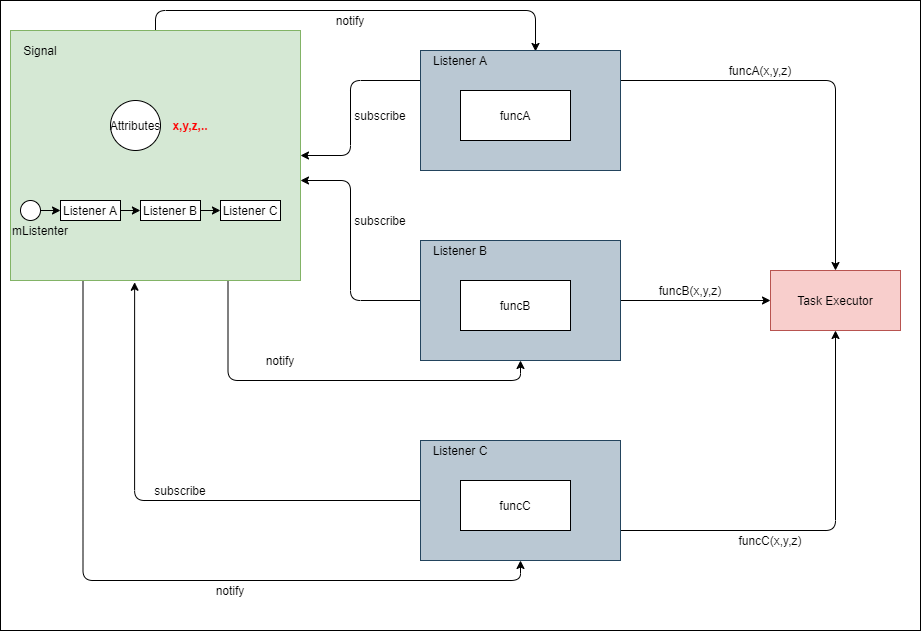

The diagram above was exported from draw.io. Its source (the exported page's mxGraphModel, read from the mxfile embedded in the PNG):
<mxGraphModel dx="2062" dy="1182" grid="1" gridSize="10" guides="1" tooltips="1" connect="1" arrows="1" fold="1" page="1" pageScale="1" pageWidth="850" pageHeight="1100" math="0" shadow="0">
  <root>
    <mxCell id="0" />
    <mxCell id="1" parent="0" />
    <mxCell id="5e3XoLwkWxuQiOH9OnGi-19" style="edgeStyle=orthogonalEdgeStyle;rounded=1;orthogonalLoop=1;jettySize=auto;html=1;exitX=0.5;exitY=0;exitDx=0;exitDy=0;entryX=0.575;entryY=0.008;entryDx=0;entryDy=0;entryPerimeter=0;" edge="1" parent="1" source="5e3XoLwkWxuQiOH9OnGi-1" target="5e3XoLwkWxuQiOH9OnGi-2">
      <mxGeometry relative="1" as="geometry" />
    </mxCell>
    <mxCell id="5e3XoLwkWxuQiOH9OnGi-21" style="edgeStyle=orthogonalEdgeStyle;rounded=1;orthogonalLoop=1;jettySize=auto;html=1;exitX=0.75;exitY=1;exitDx=0;exitDy=0;entryX=0.5;entryY=1;entryDx=0;entryDy=0;" edge="1" parent="1" source="5e3XoLwkWxuQiOH9OnGi-1" target="5e3XoLwkWxuQiOH9OnGi-7">
      <mxGeometry relative="1" as="geometry" />
    </mxCell>
    <mxCell id="5e3XoLwkWxuQiOH9OnGi-23" style="edgeStyle=orthogonalEdgeStyle;rounded=1;orthogonalLoop=1;jettySize=auto;html=1;exitX=0.25;exitY=1;exitDx=0;exitDy=0;entryX=0.5;entryY=1;entryDx=0;entryDy=0;" edge="1" parent="1" source="5e3XoLwkWxuQiOH9OnGi-1" target="5e3XoLwkWxuQiOH9OnGi-10">
      <mxGeometry relative="1" as="geometry" />
    </mxCell>
    <mxCell id="5e3XoLwkWxuQiOH9OnGi-1" value="" style="rounded=0;whiteSpace=wrap;html=1;fillColor=#d5e8d4;strokeColor=#82b366;" vertex="1" parent="1">
      <mxGeometry x="30" y="190" width="290" height="250" as="geometry" />
    </mxCell>
    <mxCell id="5e3XoLwkWxuQiOH9OnGi-13" style="edgeStyle=orthogonalEdgeStyle;rounded=1;orthogonalLoop=1;jettySize=auto;html=1;exitX=0;exitY=0.25;exitDx=0;exitDy=0;entryX=1;entryY=0.5;entryDx=0;entryDy=0;" edge="1" parent="1" source="5e3XoLwkWxuQiOH9OnGi-2" target="5e3XoLwkWxuQiOH9OnGi-1">
      <mxGeometry relative="1" as="geometry">
        <mxPoint x="330" y="240" as="targetPoint" />
        <Array as="points">
          <mxPoint x="370" y="240" />
          <mxPoint x="370" y="315" />
        </Array>
      </mxGeometry>
    </mxCell>
    <mxCell id="5e3XoLwkWxuQiOH9OnGi-44" style="edgeStyle=orthogonalEdgeStyle;rounded=1;orthogonalLoop=1;jettySize=auto;html=1;exitX=1;exitY=0.25;exitDx=0;exitDy=0;entryX=0.5;entryY=0;entryDx=0;entryDy=0;fillColor=#d5e8d4;" edge="1" parent="1" source="5e3XoLwkWxuQiOH9OnGi-2" target="5e3XoLwkWxuQiOH9OnGi-35">
      <mxGeometry relative="1" as="geometry" />
    </mxCell>
    <mxCell id="5e3XoLwkWxuQiOH9OnGi-2" value="" style="rounded=0;whiteSpace=wrap;html=1;fillColor=#bac8d3;strokeColor=#23445d;" vertex="1" parent="1">
      <mxGeometry x="440" y="210" width="200" height="120" as="geometry" />
    </mxCell>
    <mxCell id="5e3XoLwkWxuQiOH9OnGi-3" value="Listener A" style="text;html=1;strokeColor=none;fillColor=none;align=center;verticalAlign=middle;whiteSpace=wrap;rounded=0;" vertex="1" parent="1">
      <mxGeometry x="450" y="210" width="60" height="20" as="geometry" />
    </mxCell>
    <mxCell id="5e3XoLwkWxuQiOH9OnGi-4" value="funcA" style="rounded=0;whiteSpace=wrap;html=1;" vertex="1" parent="1">
      <mxGeometry x="480" y="250" width="110" height="50" as="geometry" />
    </mxCell>
    <mxCell id="5e3XoLwkWxuQiOH9OnGi-5" value="Signal" style="text;html=1;strokeColor=none;fillColor=none;align=center;verticalAlign=middle;whiteSpace=wrap;rounded=0;" vertex="1" parent="1">
      <mxGeometry x="40" y="200" width="40" height="20" as="geometry" />
    </mxCell>
    <mxCell id="5e3XoLwkWxuQiOH9OnGi-6" value="Attributes" style="ellipse;whiteSpace=wrap;html=1;aspect=fixed;" vertex="1" parent="1">
      <mxGeometry x="130" y="260" width="50" height="50" as="geometry" />
    </mxCell>
    <mxCell id="5e3XoLwkWxuQiOH9OnGi-15" style="edgeStyle=orthogonalEdgeStyle;rounded=1;orthogonalLoop=1;jettySize=auto;html=1;exitX=0;exitY=0.5;exitDx=0;exitDy=0;entryX=1;entryY=0.6;entryDx=0;entryDy=0;entryPerimeter=0;" edge="1" parent="1" source="5e3XoLwkWxuQiOH9OnGi-7" target="5e3XoLwkWxuQiOH9OnGi-1">
      <mxGeometry relative="1" as="geometry">
        <Array as="points">
          <mxPoint x="370" y="460" />
          <mxPoint x="370" y="340" />
        </Array>
      </mxGeometry>
    </mxCell>
    <mxCell id="5e3XoLwkWxuQiOH9OnGi-46" style="edgeStyle=orthogonalEdgeStyle;rounded=1;orthogonalLoop=1;jettySize=auto;html=1;exitX=1;exitY=0.5;exitDx=0;exitDy=0;entryX=0;entryY=0.5;entryDx=0;entryDy=0;fillColor=#d5e8d4;" edge="1" parent="1" source="5e3XoLwkWxuQiOH9OnGi-7" target="5e3XoLwkWxuQiOH9OnGi-35">
      <mxGeometry relative="1" as="geometry">
        <Array as="points" />
      </mxGeometry>
    </mxCell>
    <mxCell id="5e3XoLwkWxuQiOH9OnGi-7" value="" style="rounded=0;whiteSpace=wrap;html=1;fillColor=#bac8d3;strokeColor=#23445d;" vertex="1" parent="1">
      <mxGeometry x="440" y="400" width="200" height="120" as="geometry" />
    </mxCell>
    <mxCell id="5e3XoLwkWxuQiOH9OnGi-8" value="Listener B" style="text;html=1;strokeColor=none;fillColor=none;align=center;verticalAlign=middle;whiteSpace=wrap;rounded=0;" vertex="1" parent="1">
      <mxGeometry x="450" y="400" width="60" height="20" as="geometry" />
    </mxCell>
    <mxCell id="5e3XoLwkWxuQiOH9OnGi-9" value="funcB" style="rounded=0;whiteSpace=wrap;html=1;" vertex="1" parent="1">
      <mxGeometry x="480" y="440" width="110" height="50" as="geometry" />
    </mxCell>
    <mxCell id="5e3XoLwkWxuQiOH9OnGi-17" style="edgeStyle=orthogonalEdgeStyle;rounded=1;orthogonalLoop=1;jettySize=auto;html=1;exitX=0;exitY=0.5;exitDx=0;exitDy=0;entryX=0.428;entryY=1.007;entryDx=0;entryDy=0;entryPerimeter=0;" edge="1" parent="1" source="5e3XoLwkWxuQiOH9OnGi-10" target="5e3XoLwkWxuQiOH9OnGi-1">
      <mxGeometry relative="1" as="geometry" />
    </mxCell>
    <mxCell id="5e3XoLwkWxuQiOH9OnGi-43" style="edgeStyle=orthogonalEdgeStyle;rounded=1;orthogonalLoop=1;jettySize=auto;html=1;exitX=1;exitY=0.75;exitDx=0;exitDy=0;entryX=0.5;entryY=1;entryDx=0;entryDy=0;fillColor=#d5e8d4;" edge="1" parent="1" source="5e3XoLwkWxuQiOH9OnGi-10" target="5e3XoLwkWxuQiOH9OnGi-35">
      <mxGeometry relative="1" as="geometry" />
    </mxCell>
    <mxCell id="5e3XoLwkWxuQiOH9OnGi-10" value="" style="rounded=0;whiteSpace=wrap;html=1;fillColor=#bac8d3;strokeColor=#23445d;" vertex="1" parent="1">
      <mxGeometry x="440" y="600" width="200" height="120" as="geometry" />
    </mxCell>
    <mxCell id="5e3XoLwkWxuQiOH9OnGi-11" value="Listener C" style="text;html=1;strokeColor=none;fillColor=none;align=center;verticalAlign=middle;whiteSpace=wrap;rounded=0;" vertex="1" parent="1">
      <mxGeometry x="450" y="600" width="60" height="20" as="geometry" />
    </mxCell>
    <mxCell id="5e3XoLwkWxuQiOH9OnGi-12" value="funcC" style="rounded=0;whiteSpace=wrap;html=1;" vertex="1" parent="1">
      <mxGeometry x="480" y="640" width="110" height="50" as="geometry" />
    </mxCell>
    <mxCell id="5e3XoLwkWxuQiOH9OnGi-14" value="subscribe" style="text;html=1;strokeColor=none;fillColor=none;align=center;verticalAlign=middle;whiteSpace=wrap;rounded=0;" vertex="1" parent="1">
      <mxGeometry x="380" y="265" width="40" height="20" as="geometry" />
    </mxCell>
    <mxCell id="5e3XoLwkWxuQiOH9OnGi-16" value="subscribe" style="text;html=1;strokeColor=none;fillColor=none;align=center;verticalAlign=middle;whiteSpace=wrap;rounded=0;" vertex="1" parent="1">
      <mxGeometry x="380" y="370" width="40" height="20" as="geometry" />
    </mxCell>
    <mxCell id="5e3XoLwkWxuQiOH9OnGi-18" value="subscribe" style="text;html=1;strokeColor=none;fillColor=none;align=center;verticalAlign=middle;whiteSpace=wrap;rounded=0;" vertex="1" parent="1">
      <mxGeometry x="180" y="640" width="40" height="20" as="geometry" />
    </mxCell>
    <mxCell id="5e3XoLwkWxuQiOH9OnGi-20" value="notify" style="text;html=1;strokeColor=none;fillColor=none;align=center;verticalAlign=middle;whiteSpace=wrap;rounded=0;" vertex="1" parent="1">
      <mxGeometry x="350" y="170" width="40" height="20" as="geometry" />
    </mxCell>
    <mxCell id="5e3XoLwkWxuQiOH9OnGi-22" value="notify" style="text;html=1;strokeColor=none;fillColor=none;align=center;verticalAlign=middle;whiteSpace=wrap;rounded=0;" vertex="1" parent="1">
      <mxGeometry x="280" y="510" width="40" height="20" as="geometry" />
    </mxCell>
    <mxCell id="5e3XoLwkWxuQiOH9OnGi-24" value="notify" style="text;html=1;strokeColor=none;fillColor=none;align=center;verticalAlign=middle;whiteSpace=wrap;rounded=0;" vertex="1" parent="1">
      <mxGeometry x="230" y="740" width="40" height="20" as="geometry" />
    </mxCell>
    <mxCell id="5e3XoLwkWxuQiOH9OnGi-33" style="edgeStyle=orthogonalEdgeStyle;rounded=1;orthogonalLoop=1;jettySize=auto;html=1;exitX=1;exitY=0.5;exitDx=0;exitDy=0;entryX=0.448;entryY=0.72;entryDx=0;entryDy=0;entryPerimeter=0;" edge="1" parent="1" source="5e3XoLwkWxuQiOH9OnGi-25" target="5e3XoLwkWxuQiOH9OnGi-1">
      <mxGeometry relative="1" as="geometry" />
    </mxCell>
    <mxCell id="5e3XoLwkWxuQiOH9OnGi-25" value="Listener A" style="rounded=0;whiteSpace=wrap;html=1;" vertex="1" parent="1">
      <mxGeometry x="80" y="360" width="60" height="20" as="geometry" />
    </mxCell>
    <mxCell id="5e3XoLwkWxuQiOH9OnGi-29" style="edgeStyle=orthogonalEdgeStyle;rounded=1;orthogonalLoop=1;jettySize=auto;html=1;exitX=1;exitY=0.5;exitDx=0;exitDy=0;entryX=0;entryY=0.5;entryDx=0;entryDy=0;" edge="1" parent="1" source="5e3XoLwkWxuQiOH9OnGi-26" target="5e3XoLwkWxuQiOH9OnGi-25">
      <mxGeometry relative="1" as="geometry" />
    </mxCell>
    <mxCell id="5e3XoLwkWxuQiOH9OnGi-26" value="" style="ellipse;whiteSpace=wrap;html=1;aspect=fixed;" vertex="1" parent="1">
      <mxGeometry x="40" y="360" width="20" height="20" as="geometry" />
    </mxCell>
    <mxCell id="5e3XoLwkWxuQiOH9OnGi-27" value="mListenter" style="text;html=1;strokeColor=none;fillColor=none;align=center;verticalAlign=middle;whiteSpace=wrap;rounded=0;" vertex="1" parent="1">
      <mxGeometry x="40" y="380" width="40" height="20" as="geometry" />
    </mxCell>
    <mxCell id="5e3XoLwkWxuQiOH9OnGi-34" style="edgeStyle=orthogonalEdgeStyle;rounded=1;orthogonalLoop=1;jettySize=auto;html=1;exitX=1;exitY=0.5;exitDx=0;exitDy=0;entryX=0.724;entryY=0.72;entryDx=0;entryDy=0;entryPerimeter=0;" edge="1" parent="1" source="5e3XoLwkWxuQiOH9OnGi-30" target="5e3XoLwkWxuQiOH9OnGi-1">
      <mxGeometry relative="1" as="geometry" />
    </mxCell>
    <mxCell id="5e3XoLwkWxuQiOH9OnGi-30" value="Listener B" style="rounded=0;whiteSpace=wrap;html=1;" vertex="1" parent="1">
      <mxGeometry x="160" y="360" width="60" height="20" as="geometry" />
    </mxCell>
    <mxCell id="5e3XoLwkWxuQiOH9OnGi-31" value="Listener C" style="rounded=0;whiteSpace=wrap;html=1;" vertex="1" parent="1">
      <mxGeometry x="240" y="360" width="60" height="20" as="geometry" />
    </mxCell>
    <mxCell id="5e3XoLwkWxuQiOH9OnGi-35" value="Task Executor" style="rounded=0;whiteSpace=wrap;html=1;fillColor=#f8cecc;strokeColor=#b85450;" vertex="1" parent="1">
      <mxGeometry x="790" y="430" width="130" height="60" as="geometry" />
    </mxCell>
    <mxCell id="5e3XoLwkWxuQiOH9OnGi-40" value="&lt;b&gt;&lt;font color=&quot;#ff0000&quot;&gt;x,y,z,..&lt;/font&gt;&lt;/b&gt;" style="text;html=1;strokeColor=none;fillColor=none;align=center;verticalAlign=middle;whiteSpace=wrap;rounded=0;" vertex="1" parent="1">
      <mxGeometry x="190" y="275" width="40" height="20" as="geometry" />
    </mxCell>
    <mxCell id="5e3XoLwkWxuQiOH9OnGi-42" value="funcC(x,y,z)" style="text;html=1;strokeColor=none;fillColor=none;align=center;verticalAlign=middle;whiteSpace=wrap;rounded=0;" vertex="1" parent="1">
      <mxGeometry x="770" y="690" width="40" height="20" as="geometry" />
    </mxCell>
    <mxCell id="5e3XoLwkWxuQiOH9OnGi-45" value="funcA(x,y,z)" style="text;html=1;strokeColor=none;fillColor=none;align=center;verticalAlign=middle;whiteSpace=wrap;rounded=0;" vertex="1" parent="1">
      <mxGeometry x="760" y="220" width="40" height="20" as="geometry" />
    </mxCell>
    <mxCell id="5e3XoLwkWxuQiOH9OnGi-47" value="funcB(x,y,z)" style="text;html=1;strokeColor=none;fillColor=none;align=center;verticalAlign=middle;whiteSpace=wrap;rounded=0;" vertex="1" parent="1">
      <mxGeometry x="690" y="440" width="40" height="20" as="geometry" />
    </mxCell>
    <mxCell id="5e3XoLwkWxuQiOH9OnGi-51" value="" style="rounded=0;whiteSpace=wrap;html=1;fillColor=none;" vertex="1" parent="1">
      <mxGeometry x="20" y="160" width="920" height="630" as="geometry" />
    </mxCell>
  </root>
</mxGraphModel>